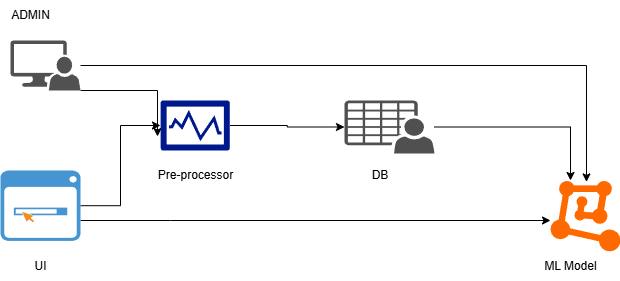

The diagram above was exported from draw.io. Its source (the exported page's mxGraphModel, read from the mxfile embedded in the PNG):
<mxGraphModel dx="825" dy="437" grid="1" gridSize="10" guides="1" tooltips="1" connect="1" arrows="1" fold="1" page="1" pageScale="1" pageWidth="827" pageHeight="1169" math="0" shadow="0">
  <root>
    <mxCell id="0" />
    <mxCell id="1" parent="0" />
    <mxCell id="KWjhIuGh3uL0Ee6GlyuK-11" value="" style="edgeStyle=orthogonalEdgeStyle;rounded=0;orthogonalLoop=1;jettySize=auto;html=1;entryX=0.514;entryY=0.014;entryDx=0;entryDy=0;entryPerimeter=0;" edge="1" parent="1" source="KWjhIuGh3uL0Ee6GlyuK-1" target="KWjhIuGh3uL0Ee6GlyuK-3">
      <mxGeometry relative="1" as="geometry">
        <mxPoint x="345" y="140" as="targetPoint" />
      </mxGeometry>
    </mxCell>
    <mxCell id="KWjhIuGh3uL0Ee6GlyuK-14" value="" style="edgeStyle=orthogonalEdgeStyle;rounded=0;orthogonalLoop=1;jettySize=auto;html=1;entryX=-0.043;entryY=0.72;entryDx=0;entryDy=0;entryPerimeter=0;" edge="1" parent="1" source="KWjhIuGh3uL0Ee6GlyuK-1" target="KWjhIuGh3uL0Ee6GlyuK-12">
      <mxGeometry relative="1" as="geometry">
        <Array as="points">
          <mxPoint x="227" y="130" />
        </Array>
      </mxGeometry>
    </mxCell>
    <mxCell id="KWjhIuGh3uL0Ee6GlyuK-1" value="" style="sketch=0;pointerEvents=1;shadow=0;dashed=0;html=1;strokeColor=none;labelPosition=center;verticalLabelPosition=bottom;verticalAlign=top;align=center;fillColor=#515151;shape=mxgraph.mscae.system_center.admin_console" vertex="1" parent="1">
      <mxGeometry x="80" y="80" width="70" height="50" as="geometry" />
    </mxCell>
    <mxCell id="KWjhIuGh3uL0Ee6GlyuK-7" style="edgeStyle=orthogonalEdgeStyle;rounded=0;orthogonalLoop=1;jettySize=auto;html=1;" edge="1" parent="1" source="KWjhIuGh3uL0Ee6GlyuK-2" target="KWjhIuGh3uL0Ee6GlyuK-3">
      <mxGeometry relative="1" as="geometry">
        <Array as="points">
          <mxPoint x="240" y="260" />
          <mxPoint x="240" y="260" />
        </Array>
      </mxGeometry>
    </mxCell>
    <mxCell id="KWjhIuGh3uL0Ee6GlyuK-13" value="" style="edgeStyle=orthogonalEdgeStyle;rounded=0;orthogonalLoop=1;jettySize=auto;html=1;entryX=0;entryY=0.5;entryDx=0;entryDy=0;entryPerimeter=0;" edge="1" parent="1" source="KWjhIuGh3uL0Ee6GlyuK-2" target="KWjhIuGh3uL0Ee6GlyuK-12">
      <mxGeometry relative="1" as="geometry" />
    </mxCell>
    <mxCell id="KWjhIuGh3uL0Ee6GlyuK-2" value="" style="shadow=0;dashed=0;html=1;strokeColor=none;fillColor=#4495D1;labelPosition=center;verticalLabelPosition=bottom;verticalAlign=top;align=center;outlineConnect=0;shape=mxgraph.veeam.2d.web_console;" vertex="1" parent="1">
      <mxGeometry x="70" y="210" width="80" height="70.42" as="geometry" />
    </mxCell>
    <mxCell id="KWjhIuGh3uL0Ee6GlyuK-3" value="" style="points=[];aspect=fixed;html=1;align=center;shadow=0;dashed=0;fillColor=#FF6A00;strokeColor=none;shape=mxgraph.alibaba_cloud.machine_learning;" vertex="1" parent="1">
      <mxGeometry x="620" y="220.42" width="70" height="70.42" as="geometry" />
    </mxCell>
    <mxCell id="KWjhIuGh3uL0Ee6GlyuK-16" value="" style="edgeStyle=orthogonalEdgeStyle;rounded=0;orthogonalLoop=1;jettySize=auto;html=1;" edge="1" parent="1" source="KWjhIuGh3uL0Ee6GlyuK-12" target="KWjhIuGh3uL0Ee6GlyuK-17">
      <mxGeometry relative="1" as="geometry">
        <mxPoint x="410" y="210" as="targetPoint" />
      </mxGeometry>
    </mxCell>
    <mxCell id="KWjhIuGh3uL0Ee6GlyuK-12" value="" style="sketch=0;aspect=fixed;pointerEvents=1;shadow=0;dashed=0;html=1;strokeColor=none;labelPosition=center;verticalLabelPosition=bottom;verticalAlign=top;align=center;fillColor=#00188D;shape=mxgraph.mscae.enterprise.performance_monitor" vertex="1" parent="1">
      <mxGeometry x="230" y="140" width="69.44" height="50" as="geometry" />
    </mxCell>
    <mxCell id="KWjhIuGh3uL0Ee6GlyuK-19" value="" style="edgeStyle=orthogonalEdgeStyle;rounded=0;orthogonalLoop=1;jettySize=auto;html=1;entryX=0.286;entryY=-0.006;entryDx=0;entryDy=0;entryPerimeter=0;" edge="1" parent="1" source="KWjhIuGh3uL0Ee6GlyuK-17" target="KWjhIuGh3uL0Ee6GlyuK-3">
      <mxGeometry relative="1" as="geometry">
        <mxPoint x="584" y="166.5" as="targetPoint" />
      </mxGeometry>
    </mxCell>
    <mxCell id="KWjhIuGh3uL0Ee6GlyuK-17" value="" style="sketch=0;pointerEvents=1;shadow=0;dashed=0;html=1;strokeColor=none;fillColor=#505050;labelPosition=center;verticalLabelPosition=bottom;verticalAlign=top;outlineConnect=0;align=center;shape=mxgraph.office.users.csv_file;" vertex="1" parent="1">
      <mxGeometry x="414" y="140" width="90" height="53" as="geometry" />
    </mxCell>
    <mxCell id="KWjhIuGh3uL0Ee6GlyuK-20" value="DB" style="text;html=1;align=center;verticalAlign=middle;whiteSpace=wrap;rounded=0;" vertex="1" parent="1">
      <mxGeometry x="420" y="200" width="60" height="30" as="geometry" />
    </mxCell>
    <mxCell id="KWjhIuGh3uL0Ee6GlyuK-21" value="ADMIN" style="text;html=1;align=center;verticalAlign=middle;resizable=0;points=[];autosize=1;strokeColor=none;fillColor=none;" vertex="1" parent="1">
      <mxGeometry x="70" y="40" width="60" height="30" as="geometry" />
    </mxCell>
    <mxCell id="KWjhIuGh3uL0Ee6GlyuK-22" value="Pre-processor" style="text;html=1;align=center;verticalAlign=middle;resizable=0;points=[];autosize=1;strokeColor=none;fillColor=none;" vertex="1" parent="1">
      <mxGeometry x="214.72" y="200" width="100" height="30" as="geometry" />
    </mxCell>
    <mxCell id="KWjhIuGh3uL0Ee6GlyuK-23" value="ML Model" style="text;html=1;align=center;verticalAlign=middle;resizable=0;points=[];autosize=1;strokeColor=none;fillColor=none;" vertex="1" parent="1">
      <mxGeometry x="600" y="290.84000000000003" width="80" height="30" as="geometry" />
    </mxCell>
    <mxCell id="KWjhIuGh3uL0Ee6GlyuK-24" value="UI" style="text;html=1;align=center;verticalAlign=middle;resizable=0;points=[];autosize=1;strokeColor=none;fillColor=none;" vertex="1" parent="1">
      <mxGeometry x="90" y="290.84000000000003" width="40" height="30" as="geometry" />
    </mxCell>
  </root>
</mxGraphModel>